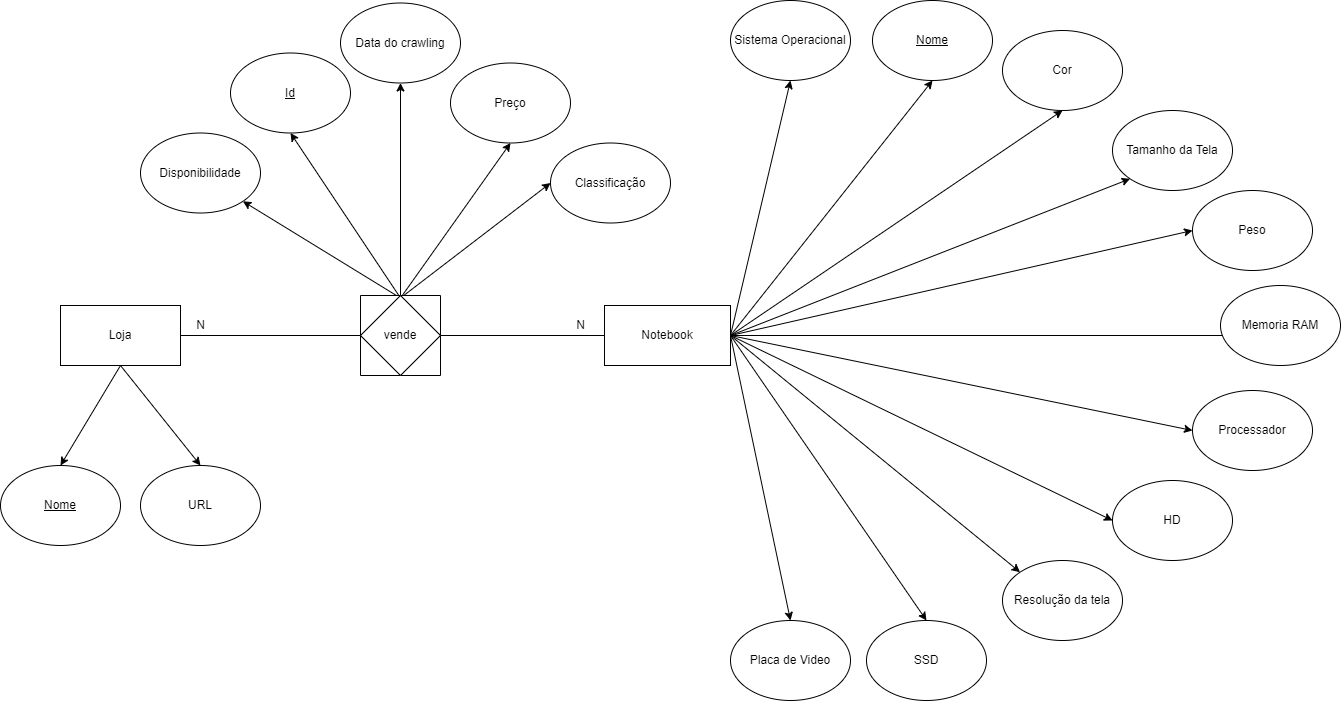

The diagram above was exported from draw.io. Its source (the exported page's mxGraphModel, read from the mxfile embedded in the PNG):
<mxGraphModel dx="1865" dy="1748" grid="1" gridSize="10" guides="1" tooltips="1" connect="1" arrows="1" fold="1" page="1" pageScale="1" pageWidth="827" pageHeight="1169" math="0" shadow="0">
  <root>
    <mxCell id="0" />
    <mxCell id="1" parent="0" />
    <mxCell id="G6RYS-E12Mbds4F2d3hX-41" style="edgeStyle=none;rounded=0;orthogonalLoop=1;jettySize=auto;html=1;exitX=0.5;exitY=0;exitDx=0;exitDy=0;entryX=0;entryY=0.5;entryDx=0;entryDy=0;" parent="1" target="G6RYS-E12Mbds4F2d3hX-34" edge="1">
      <mxGeometry relative="1" as="geometry">
        <mxPoint x="320" y="192.5" as="sourcePoint" />
      </mxGeometry>
    </mxCell>
    <mxCell id="G6RYS-E12Mbds4F2d3hX-42" style="edgeStyle=none;rounded=0;orthogonalLoop=1;jettySize=auto;html=1;exitX=0.5;exitY=0;exitDx=0;exitDy=0;entryX=0.5;entryY=1;entryDx=0;entryDy=0;" parent="1" target="9_mKPKJbMRxKN_BZr3XB-16" edge="1">
      <mxGeometry relative="1" as="geometry">
        <mxPoint x="320" y="192.5" as="sourcePoint" />
      </mxGeometry>
    </mxCell>
    <mxCell id="G6RYS-E12Mbds4F2d3hX-43" style="edgeStyle=none;rounded=0;orthogonalLoop=1;jettySize=auto;html=1;exitX=0.5;exitY=0;exitDx=0;exitDy=0;entryX=0.5;entryY=1;entryDx=0;entryDy=0;" parent="1" target="9_mKPKJbMRxKN_BZr3XB-13" edge="1">
      <mxGeometry relative="1" as="geometry">
        <mxPoint x="320" y="192.5" as="sourcePoint" />
      </mxGeometry>
    </mxCell>
    <mxCell id="G6RYS-E12Mbds4F2d3hX-44" style="edgeStyle=none;rounded=0;orthogonalLoop=1;jettySize=auto;html=1;exitX=0.5;exitY=0;exitDx=0;exitDy=0;entryX=1;entryY=1;entryDx=0;entryDy=0;" parent="1" target="53xDeNSSxAVsp71KlQvc-3" edge="1">
      <mxGeometry relative="1" as="geometry">
        <mxPoint x="320" y="192.5" as="sourcePoint" />
      </mxGeometry>
    </mxCell>
    <mxCell id="G6RYS-E12Mbds4F2d3hX-46" style="edgeStyle=none;rounded=0;orthogonalLoop=1;jettySize=auto;html=1;exitX=0.5;exitY=0;exitDx=0;exitDy=0;entryX=0.5;entryY=1;entryDx=0;entryDy=0;" parent="1" target="G6RYS-E12Mbds4F2d3hX-45" edge="1">
      <mxGeometry relative="1" as="geometry">
        <mxPoint x="320" y="192.5" as="sourcePoint" />
      </mxGeometry>
    </mxCell>
    <mxCell id="53xDeNSSxAVsp71KlQvc-3" value="Disponibilidade" style="ellipse;whiteSpace=wrap;html=1;" parent="1" vertex="1">
      <mxGeometry x="60" y="27.5" width="120" height="80" as="geometry" />
    </mxCell>
    <mxCell id="G6RYS-E12Mbds4F2d3hX-14" style="edgeStyle=none;rounded=0;orthogonalLoop=1;jettySize=auto;html=1;exitX=1;exitY=0.5;exitDx=0;exitDy=0;entryX=0.5;entryY=1;entryDx=0;entryDy=0;" parent="1" source="53xDeNSSxAVsp71KlQvc-4" target="53xDeNSSxAVsp71KlQvc-8" edge="1">
      <mxGeometry relative="1" as="geometry" />
    </mxCell>
    <mxCell id="G6RYS-E12Mbds4F2d3hX-15" style="edgeStyle=none;rounded=0;orthogonalLoop=1;jettySize=auto;html=1;exitX=1;exitY=0.5;exitDx=0;exitDy=0;entryX=0.5;entryY=1;entryDx=0;entryDy=0;" parent="1" source="53xDeNSSxAVsp71KlQvc-4" target="53xDeNSSxAVsp71KlQvc-5" edge="1">
      <mxGeometry relative="1" as="geometry" />
    </mxCell>
    <mxCell id="G6RYS-E12Mbds4F2d3hX-16" style="edgeStyle=none;rounded=0;orthogonalLoop=1;jettySize=auto;html=1;exitX=1;exitY=0.5;exitDx=0;exitDy=0;entryX=0.5;entryY=1;entryDx=0;entryDy=0;" parent="1" source="53xDeNSSxAVsp71KlQvc-4" target="53xDeNSSxAVsp71KlQvc-15" edge="1">
      <mxGeometry relative="1" as="geometry" />
    </mxCell>
    <mxCell id="G6RYS-E12Mbds4F2d3hX-17" style="edgeStyle=none;rounded=0;orthogonalLoop=1;jettySize=auto;html=1;exitX=1;exitY=0.5;exitDx=0;exitDy=0;entryX=0;entryY=1;entryDx=0;entryDy=0;" parent="1" source="53xDeNSSxAVsp71KlQvc-4" target="53xDeNSSxAVsp71KlQvc-16" edge="1">
      <mxGeometry relative="1" as="geometry" />
    </mxCell>
    <mxCell id="G6RYS-E12Mbds4F2d3hX-18" style="edgeStyle=none;rounded=0;orthogonalLoop=1;jettySize=auto;html=1;exitX=1;exitY=0.5;exitDx=0;exitDy=0;entryX=0;entryY=0.5;entryDx=0;entryDy=0;" parent="1" source="53xDeNSSxAVsp71KlQvc-4" target="53xDeNSSxAVsp71KlQvc-17" edge="1">
      <mxGeometry relative="1" as="geometry" />
    </mxCell>
    <mxCell id="G6RYS-E12Mbds4F2d3hX-19" style="edgeStyle=none;rounded=0;orthogonalLoop=1;jettySize=auto;html=1;exitX=1;exitY=0.5;exitDx=0;exitDy=0;" parent="1" source="53xDeNSSxAVsp71KlQvc-4" edge="1">
      <mxGeometry relative="1" as="geometry">
        <mxPoint x="1170" y="230" as="targetPoint" />
      </mxGeometry>
    </mxCell>
    <mxCell id="G6RYS-E12Mbds4F2d3hX-20" style="edgeStyle=none;rounded=0;orthogonalLoop=1;jettySize=auto;html=1;exitX=1;exitY=0.5;exitDx=0;exitDy=0;entryX=0;entryY=0.5;entryDx=0;entryDy=0;" parent="1" source="53xDeNSSxAVsp71KlQvc-4" target="53xDeNSSxAVsp71KlQvc-9" edge="1">
      <mxGeometry relative="1" as="geometry" />
    </mxCell>
    <mxCell id="G6RYS-E12Mbds4F2d3hX-21" style="edgeStyle=none;rounded=0;orthogonalLoop=1;jettySize=auto;html=1;exitX=1;exitY=0.5;exitDx=0;exitDy=0;entryX=0;entryY=0.5;entryDx=0;entryDy=0;" parent="1" source="53xDeNSSxAVsp71KlQvc-4" target="53xDeNSSxAVsp71KlQvc-14" edge="1">
      <mxGeometry relative="1" as="geometry" />
    </mxCell>
    <mxCell id="G6RYS-E12Mbds4F2d3hX-22" style="edgeStyle=none;rounded=0;orthogonalLoop=1;jettySize=auto;html=1;exitX=1;exitY=0.5;exitDx=0;exitDy=0;entryX=0;entryY=0;entryDx=0;entryDy=0;" parent="1" source="53xDeNSSxAVsp71KlQvc-4" target="53xDeNSSxAVsp71KlQvc-18" edge="1">
      <mxGeometry relative="1" as="geometry" />
    </mxCell>
    <mxCell id="G6RYS-E12Mbds4F2d3hX-23" style="edgeStyle=none;rounded=0;orthogonalLoop=1;jettySize=auto;html=1;exitX=1;exitY=0.5;exitDx=0;exitDy=0;entryX=0.5;entryY=0;entryDx=0;entryDy=0;" parent="1" source="53xDeNSSxAVsp71KlQvc-4" target="53xDeNSSxAVsp71KlQvc-12" edge="1">
      <mxGeometry relative="1" as="geometry" />
    </mxCell>
    <mxCell id="G6RYS-E12Mbds4F2d3hX-24" style="edgeStyle=none;rounded=0;orthogonalLoop=1;jettySize=auto;html=1;exitX=1;exitY=0.5;exitDx=0;exitDy=0;entryX=0.5;entryY=0;entryDx=0;entryDy=0;" parent="1" source="53xDeNSSxAVsp71KlQvc-4" target="53xDeNSSxAVsp71KlQvc-11" edge="1">
      <mxGeometry relative="1" as="geometry" />
    </mxCell>
    <mxCell id="53xDeNSSxAVsp71KlQvc-4" value="Notebook" style="rounded=0;whiteSpace=wrap;html=1;" parent="1" vertex="1">
      <mxGeometry x="524" y="200" width="126" height="60" as="geometry" />
    </mxCell>
    <mxCell id="53xDeNSSxAVsp71KlQvc-5" value="&lt;u&gt;Nome&lt;/u&gt;" style="ellipse;whiteSpace=wrap;html=1;" parent="1" vertex="1">
      <mxGeometry x="792" y="-105" width="120" height="80" as="geometry" />
    </mxCell>
    <mxCell id="53xDeNSSxAVsp71KlQvc-8" value="Sistema Operacional" style="ellipse;whiteSpace=wrap;html=1;" parent="1" vertex="1">
      <mxGeometry x="650" y="-105" width="120" height="80" as="geometry" />
    </mxCell>
    <mxCell id="53xDeNSSxAVsp71KlQvc-9" value="Processador" style="ellipse;whiteSpace=wrap;html=1;" parent="1" vertex="1">
      <mxGeometry x="1112" y="285" width="120" height="80" as="geometry" />
    </mxCell>
    <mxCell id="53xDeNSSxAVsp71KlQvc-10" value="Memoria RAM" style="ellipse;whiteSpace=wrap;html=1;" parent="1" vertex="1">
      <mxGeometry x="1140" y="180" width="120" height="80" as="geometry" />
    </mxCell>
    <mxCell id="53xDeNSSxAVsp71KlQvc-11" value="Placa de Video" style="ellipse;whiteSpace=wrap;html=1;" parent="1" vertex="1">
      <mxGeometry x="650" y="515" width="120" height="80" as="geometry" />
    </mxCell>
    <mxCell id="53xDeNSSxAVsp71KlQvc-12" value="SSD" style="ellipse;whiteSpace=wrap;html=1;" parent="1" vertex="1">
      <mxGeometry x="786" y="515" width="120" height="80" as="geometry" />
    </mxCell>
    <mxCell id="53xDeNSSxAVsp71KlQvc-14" value="HD" style="ellipse;whiteSpace=wrap;html=1;" parent="1" vertex="1">
      <mxGeometry x="1032" y="375" width="120" height="80" as="geometry" />
    </mxCell>
    <mxCell id="53xDeNSSxAVsp71KlQvc-15" value="Cor" style="ellipse;whiteSpace=wrap;html=1;" parent="1" vertex="1">
      <mxGeometry x="922" y="-75" width="120" height="80" as="geometry" />
    </mxCell>
    <mxCell id="53xDeNSSxAVsp71KlQvc-16" value="Tamanho da Tela" style="ellipse;whiteSpace=wrap;html=1;" parent="1" vertex="1">
      <mxGeometry x="1032" y="5" width="120" height="80" as="geometry" />
    </mxCell>
    <mxCell id="53xDeNSSxAVsp71KlQvc-17" value="Peso" style="ellipse;whiteSpace=wrap;html=1;" parent="1" vertex="1">
      <mxGeometry x="1112" y="85" width="120" height="80" as="geometry" />
    </mxCell>
    <mxCell id="53xDeNSSxAVsp71KlQvc-18" value="Resolução da tela" style="ellipse;whiteSpace=wrap;html=1;" parent="1" vertex="1">
      <mxGeometry x="922" y="455" width="120" height="80" as="geometry" />
    </mxCell>
    <mxCell id="9_mKPKJbMRxKN_BZr3XB-13" value="&lt;u&gt;Id&lt;/u&gt;" style="ellipse;whiteSpace=wrap;html=1;" parent="1" vertex="1">
      <mxGeometry x="150" y="-52.5" width="120" height="80" as="geometry" />
    </mxCell>
    <mxCell id="9_mKPKJbMRxKN_BZr3XB-16" value="Preço" style="ellipse;whiteSpace=wrap;html=1;" parent="1" vertex="1">
      <mxGeometry x="370" y="-42.5" width="120" height="80" as="geometry" />
    </mxCell>
    <mxCell id="G6RYS-E12Mbds4F2d3hX-35" style="edgeStyle=none;rounded=0;orthogonalLoop=1;jettySize=auto;html=1;exitX=0.5;exitY=1;exitDx=0;exitDy=0;entryX=0.5;entryY=0;entryDx=0;entryDy=0;" parent="1" source="G6RYS-E12Mbds4F2d3hX-25" target="G6RYS-E12Mbds4F2d3hX-26" edge="1">
      <mxGeometry relative="1" as="geometry" />
    </mxCell>
    <mxCell id="G6RYS-E12Mbds4F2d3hX-36" style="edgeStyle=none;rounded=0;orthogonalLoop=1;jettySize=auto;html=1;exitX=0.5;exitY=1;exitDx=0;exitDy=0;entryX=0.5;entryY=0;entryDx=0;entryDy=0;" parent="1" source="G6RYS-E12Mbds4F2d3hX-25" target="G6RYS-E12Mbds4F2d3hX-27" edge="1">
      <mxGeometry relative="1" as="geometry" />
    </mxCell>
    <mxCell id="G6RYS-E12Mbds4F2d3hX-25" value="Loja" style="rounded=0;whiteSpace=wrap;html=1;" parent="1" vertex="1">
      <mxGeometry x="-20" y="200" width="120" height="60" as="geometry" />
    </mxCell>
    <mxCell id="G6RYS-E12Mbds4F2d3hX-26" value="&lt;u&gt;Nome&lt;/u&gt;" style="ellipse;whiteSpace=wrap;html=1;" parent="1" vertex="1">
      <mxGeometry x="-80" y="360" width="120" height="80" as="geometry" />
    </mxCell>
    <mxCell id="G6RYS-E12Mbds4F2d3hX-27" value="URL" style="ellipse;whiteSpace=wrap;html=1;" parent="1" vertex="1">
      <mxGeometry x="60" y="360" width="120" height="80" as="geometry" />
    </mxCell>
    <mxCell id="G6RYS-E12Mbds4F2d3hX-34" value="Classificação" style="ellipse;whiteSpace=wrap;html=1;" parent="1" vertex="1">
      <mxGeometry x="470" y="37.5" width="120" height="80" as="geometry" />
    </mxCell>
    <mxCell id="G6RYS-E12Mbds4F2d3hX-45" value="Data do crawling" style="ellipse;whiteSpace=wrap;html=1;" parent="1" vertex="1">
      <mxGeometry x="260" y="-102.5" width="120" height="80" as="geometry" />
    </mxCell>
    <mxCell id="G6RYS-E12Mbds4F2d3hX-54" value="" style="whiteSpace=wrap;html=1;aspect=fixed;direction=south;" vertex="1" parent="1">
      <mxGeometry x="280" y="190" width="80" height="80" as="geometry" />
    </mxCell>
    <mxCell id="G6RYS-E12Mbds4F2d3hX-55" value="vende" style="rhombus;whiteSpace=wrap;html=1;" vertex="1" parent="1">
      <mxGeometry x="280" y="190" width="80" height="80" as="geometry" />
    </mxCell>
    <mxCell id="G6RYS-E12Mbds4F2d3hX-56" value="" style="endArrow=none;html=1;rounded=0;exitX=1;exitY=0.5;exitDx=0;exitDy=0;entryX=0;entryY=0.5;entryDx=0;entryDy=0;" edge="1" parent="1" source="G6RYS-E12Mbds4F2d3hX-25" target="G6RYS-E12Mbds4F2d3hX-55">
      <mxGeometry width="50" height="50" relative="1" as="geometry">
        <mxPoint x="110" y="240" as="sourcePoint" />
        <mxPoint x="160" y="200" as="targetPoint" />
      </mxGeometry>
    </mxCell>
    <mxCell id="G6RYS-E12Mbds4F2d3hX-57" value="" style="endArrow=none;html=1;rounded=0;exitX=1;exitY=0.5;exitDx=0;exitDy=0;entryX=0;entryY=0.5;entryDx=0;entryDy=0;" edge="1" parent="1" source="G6RYS-E12Mbds4F2d3hX-55" target="53xDeNSSxAVsp71KlQvc-4">
      <mxGeometry width="50" height="50" relative="1" as="geometry">
        <mxPoint x="380" y="250" as="sourcePoint" />
        <mxPoint x="430" y="200" as="targetPoint" />
      </mxGeometry>
    </mxCell>
    <mxCell id="G6RYS-E12Mbds4F2d3hX-58" value="N" style="text;html=1;align=center;verticalAlign=middle;resizable=0;points=[];autosize=1;strokeColor=none;fillColor=none;" vertex="1" parent="1">
      <mxGeometry x="110" y="210" width="20" height="20" as="geometry" />
    </mxCell>
    <mxCell id="G6RYS-E12Mbds4F2d3hX-59" value="N" style="text;html=1;align=center;verticalAlign=middle;resizable=0;points=[];autosize=1;strokeColor=none;fillColor=none;" vertex="1" parent="1">
      <mxGeometry x="490" y="210" width="20" height="20" as="geometry" />
    </mxCell>
  </root>
</mxGraphModel>